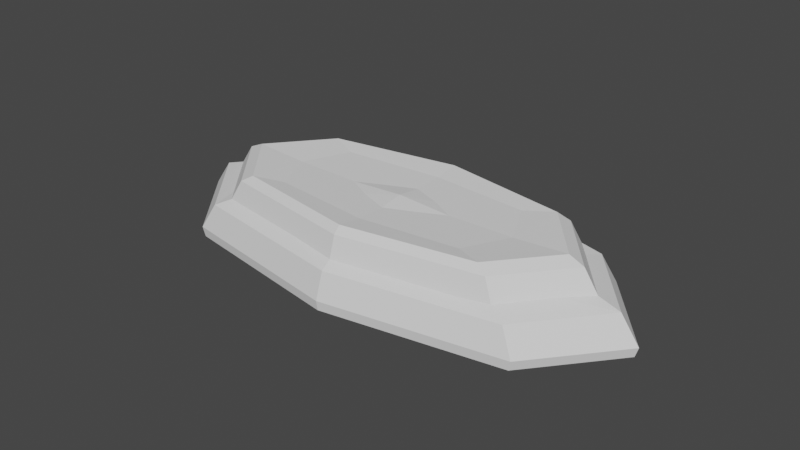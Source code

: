 # Source: 1.blend  (saved by Blender 3.2.14; exported with 4.5.12 LTS)
import bpy
from mathutils import Matrix  # noqa: F401  (used for matrix-valued properties, if any)

bpy.ops.wm.read_factory_settings(use_empty=True)
scene = bpy.context.scene
scene.name = 'Scene'

# ---- world
world_world = bpy.data.worlds.new('World'); scene.world = world_world
world_world.use_nodes = True; world_world.node_tree.nodes.clear()
_N = world_world.node_tree.nodes; _L = world_world.node_tree.links
n0 = _N.new('ShaderNodeOutputWorld'); n0.name = 'World Output'; n0.location = (300, 300)
n1 = _N.new('ShaderNodeBackground'); n1.name = 'Background'; n1.location = (10, 300)
n1.inputs[0].default_value = (0.05088, 0.05088, 0.05088, 1.0)
_L.new(n1.outputs[0], n0.inputs[0])
n0.is_active_output = True
world_world.color = (0.05088, 0.05088, 0.05088)
world_world.use_sun_shadow = False
world_world.sun_shadow_jitter_overblur = 0.0

# ---- meshes
me_x = bpy.data.meshes.new('Куб')
me_x.from_pydata([(-1.072, -1.072, -1.113), (-1.0, -1.0, 1.0), (-1.072, 1.072, -1.113), (-1.0, 1.0, 1.0), (1.072, -1.072, -1.113), (1.0, -1.0, 1.0), (1.072, 1.072, -1.113), (1.0, 1.0, 1.0), (-1.177, 1.177, -1.113), (-1.177, -1.177, -1.113), (1.177, 1.177, -1.113), (1.177, -1.177, -1.113), (-0.8413, 0.8413, 1.136), (-0.8413, -0.8413, 1.136), (0.8413, 0.8413, 1.136), (0.8413, -0.8413, 1.136), (-0.8413, 0.8413, 0.6826), (-0.8413, -0.8413, 0.6826), (0.8413, 0.8413, 0.6826), (0.8413, -0.8413, 0.6826)], [], [(9, 1, 3, 8), (8, 3, 7, 10), (10, 7, 5, 11), (11, 5, 1, 9), (6, 4, 15, 14), (7, 3, 1, 5), (2, 0, 9, 8), (6, 2, 8, 10), (4, 6, 10, 11), (0, 4, 11, 9), (14, 15, 19, 18), (0, 2, 12, 13), (4, 0, 13, 15), (2, 6, 14, 12), (16, 18, 19, 17), (13, 12, 16, 17), (15, 13, 17, 19), (12, 14, 18, 16)])
_uv = me_x.uv_layers.new(name='UVКарта')
_uv.uv.foreach_set('vector', [0.375, 0.0, 0.625, 0.0, 0.625, 0.25, 0.375, 0.25, 0.375, 0.25, 0.625, 0.25, 0.625, 0.5, 0.375, 0.5, 0.375, 0.5, 0.625, 0.5, 0.625, 0.75, 0.375, 0.75, 0.375, 0.75, 0.625, 0.75, 0.625, 1.0, 0.375, 1.0, 0.3638, 0.5112, 0.3638, 0.7388, 0.3638, 0.7388, 0.3638, 0.5112, 0.625, 0.5, 0.875, 0.5, 0.875, 0.75, 0.625, 0.75, 0.1362, 0.5112, 0.1362, 0.7388, 0.125, 0.75, 0.125, 0.5, 0.3638, 0.5112, 0.1362, 0.5112, 0.125, 0.5, 0.375, 0.5, 0.3638, 0.7388, 0.3638, 0.5112, 0.375, 0.5, 0.375, 0.75, 0.1362, 0.7388, 0.3638, 0.7388, 0.375, 0.75, 0.125, 0.75, 0.3638, 0.5112, 0.3638, 0.7388, 0.3638, 0.7388, 0.3638, 0.5112, 0.1362, 0.7388, 0.1362, 0.5112, 0.1362, 0.5112, 0.1362, 0.7388, 0.3638, 0.7388, 0.1362, 0.7388, 0.1362, 0.7388, 0.3638, 0.7388, 0.1362, 0.5112, 0.3638, 0.5112, 0.3638, 0.5112, 0.1362, 0.5112, 0.1362, 0.5112, 0.3638, 0.5112, 0.3638, 0.7388, 0.1362, 0.7388, 0.1362, 0.7388, 0.1362, 0.5112, 0.1362, 0.5112, 0.1362, 0.7388, 0.3638, 0.7388, 0.1362, 0.7388, 0.1362, 0.7388, 0.3638, 0.7388, 0.1362, 0.5112, 0.3638, 0.5112, 0.3638, 0.5112, 0.1362, 0.5112])
me_x.update()

# ---- objects
ob_x = bpy.data.objects.new('Куб', me_x)

# ---- transforms, parenting, visibility, modifiers, constraints
ob_x.location = (0.0, 0.0, 0.0)
ob_x.scale = (1.376, 0.6219, 0.2154)
_m = ob_x.modifiers.new('Подразделения', 'SUBSURF')
_m.levels = 4
_m.render_levels = 1

# ---- collection membership
scene.collection.objects.link(ob_x)

# ---- scene / render settings (as saved in the file)
scene.frame_start = 1; scene.frame_end = 250; scene.frame_set(1)
scene.render.engine = 'BLENDER_EEVEE_NEXT'
scene.cycles.sampling_pattern = 'TABULATED_SOBOL'
scene.cycles.use_light_tree = False
scene.view_settings.view_transform = 'Filmic'
bpy.context.view_layer.update()

# ---- added for rendering (the .blend has no active camera and no usable light): camera, sun
cam_auto = bpy.data.cameras.new('AutoCamera')
cam_auto.lens = 50.0
cam_auto.sensor_width = 36.0
cam_auto.clip_end = 1000.0
ob_auto_camera = bpy.data.objects.new('AutoCamera', cam_auto)
scene.collection.objects.link(ob_auto_camera)
ob_auto_camera.location = (3.31961, -3.98353, 2.65816)
ob_auto_camera.rotation_euler = (1.09748, -7.21219e-08, 0.694738)
scene.camera = ob_auto_camera
light_auto_sun = bpy.data.lights.new('AutoSun', 'SUN')
light_auto_sun.energy = 3.0
light_auto_sun.angle = 0.0523599
ob_auto_sun = bpy.data.objects.new('AutoSun', light_auto_sun)
scene.collection.objects.link(ob_auto_sun)
ob_auto_sun.rotation_euler = (0.872665, 0.174533, 0.523599)
bpy.context.view_layer.update()
